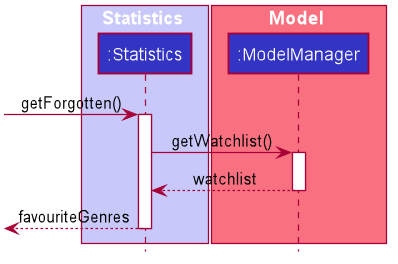

The diagram above was rendered by PlantUML. Its source (embedded in the PNG):
@startuml








skinparam BackgroundColor #FFFFFFF

skinparam Shadowing false

skinparam Class {
    FontColor #FFFFFF
    BorderThickness 1
    BorderColor #FFFFFF
    StereotypeFontColor #FFFFFF
    FontName Arial
}

skinparam Actor {
    BorderColor #000000
    Color #000000
    FontName Arial
}

skinparam Sequence {
    MessageAlign center
    BoxFontSize 15
    BoxPadding 0
    BoxFontColor #FFFFFF
    FontName Arial
}

skinparam Participant {
    FontColor #FFFFFFF
    Padding 20
}

skinparam MinClassWidth 50
skinparam ParticipantPadding 10
skinparam Shadowing false
skinparam DefaultTextAlignment center
skinparam packageStyle Rectangle

hide footbox
hide members
hide circle

box Statistics #C8C8FA
participant ":Statistics" as Statistics #3333C4
end box


box Model #F97181
participant ":ModelManager" as ModelManager #3333C4
end box

[-> Statistics : getForgotten()
activate Statistics

Statistics -> ModelManager: getWatchlist()
activate ModelManager

Statistics <-- ModelManager: watchlist
deactivate ModelManager

[<--Statistics: favouriteGenres
deactivate Statistics

@enduml